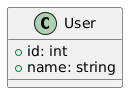

The diagram above was rendered by PlantUML. Its source (embedded in the PNG):
@startuml
class User {
  +id: int
  +name: string
}
@enduml